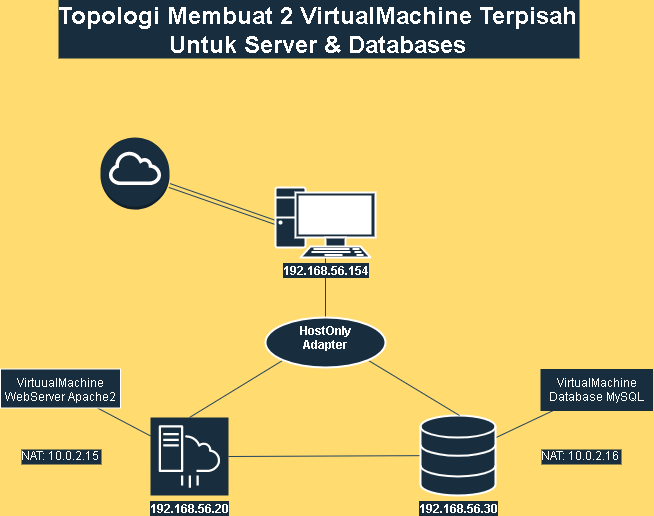

The diagram above was exported from draw.io. Its source (the exported page's mxGraphModel, read from the mxfile embedded in the PNG):
<mxGraphModel dx="867" dy="460" grid="1" gridSize="10" guides="1" tooltips="1" connect="1" arrows="1" fold="1" page="1" pageScale="1" pageWidth="850" pageHeight="1100" background="#FFDB70" math="0" shadow="0">
  <root>
    <mxCell id="0" />
    <mxCell id="1" parent="0" />
    <mxCell id="W-rZfG-NpLYeounX22G0-15" style="edgeStyle=none;rounded=0;orthogonalLoop=1;jettySize=auto;html=1;entryX=0;entryY=0.5;entryDx=0;entryDy=0;entryPerimeter=0;strokeColor=#23445D;endArrow=none;endFill=0;shape=link;" parent="1" source="W-rZfG-NpLYeounX22G0-1" target="W-rZfG-NpLYeounX22G0-4" edge="1">
      <mxGeometry relative="1" as="geometry" />
    </mxCell>
    <mxCell id="W-rZfG-NpLYeounX22G0-1" value="" style="outlineConnect=0;dashed=0;verticalLabelPosition=bottom;verticalAlign=top;align=center;html=1;shape=mxgraph.aws3.internet_gateway;fillColor=#182E3E;strokeColor=#FFFFFF;fontColor=#FFFFFF;" parent="1" vertex="1">
      <mxGeometry x="200" y="140" width="69" height="72" as="geometry" />
    </mxCell>
    <mxCell id="W-rZfG-NpLYeounX22G0-21" value="" style="edgeStyle=none;rounded=0;orthogonalLoop=1;jettySize=auto;html=1;strokeColor=#23445D;fontColor=#FFFFFF;endArrow=none;endFill=0;" parent="1" source="W-rZfG-NpLYeounX22G0-2" target="W-rZfG-NpLYeounX22G0-20" edge="1">
      <mxGeometry relative="1" as="geometry" />
    </mxCell>
    <mxCell id="W-rZfG-NpLYeounX22G0-26" style="edgeStyle=none;rounded=0;orthogonalLoop=1;jettySize=auto;html=1;exitX=1;exitY=0.5;exitDx=0;exitDy=0;exitPerimeter=0;strokeColor=#23445D;fontColor=#FFFFFF;endArrow=none;endFill=0;" parent="1" source="W-rZfG-NpLYeounX22G0-2" target="W-rZfG-NpLYeounX22G0-8" edge="1">
      <mxGeometry relative="1" as="geometry" />
    </mxCell>
    <mxCell id="W-rZfG-NpLYeounX22G0-2" value="&lt;span style=&quot;background-color: rgb(24, 46, 62);&quot;&gt;&lt;b&gt;192.168.56.20&lt;/b&gt;&lt;/span&gt;" style="sketch=0;points=[[0,0,0],[0.25,0,0],[0.5,0,0],[0.75,0,0],[1,0,0],[0,1,0],[0.25,1,0],[0.5,1,0],[0.75,1,0],[1,1,0],[0,0.25,0],[0,0.5,0],[0,0.75,0],[1,0.25,0],[1,0.5,0],[1,0.75,0]];outlineConnect=0;fontColor=#FFFFFF;gradientDirection=north;fillColor=#182E3E;strokeColor=#FFFFFF;dashed=0;verticalLabelPosition=bottom;verticalAlign=top;align=center;html=1;fontSize=12;fontStyle=0;aspect=fixed;shape=mxgraph.aws4.resourceIcon;resIcon=mxgraph.aws4.server_migration_service;" parent="1" vertex="1">
      <mxGeometry x="250" y="420" width="78" height="78" as="geometry" />
    </mxCell>
    <mxCell id="W-rZfG-NpLYeounX22G0-16" style="edgeStyle=none;rounded=0;orthogonalLoop=1;jettySize=auto;html=1;exitX=0.5;exitY=1;exitDx=0;exitDy=0;exitPerimeter=0;entryX=0.5;entryY=0;entryDx=0;entryDy=0;strokeColor=#23445D;endArrow=none;endFill=0;" parent="1" source="W-rZfG-NpLYeounX22G0-4" target="W-rZfG-NpLYeounX22G0-12" edge="1">
      <mxGeometry relative="1" as="geometry" />
    </mxCell>
    <mxCell id="W-rZfG-NpLYeounX22G0-4" value="&lt;span style=&quot;background-color: rgb(24, 46, 62);&quot;&gt;&lt;b&gt;192.168.56.154&lt;/b&gt;&lt;/span&gt;" style="fontColor=#FFFFFF;verticalAlign=top;verticalLabelPosition=bottom;labelPosition=center;align=center;html=1;outlineConnect=0;fillColor=#182E3E;strokeColor=#FFFFFF;gradientDirection=north;strokeWidth=2;shape=mxgraph.networks.pc;" parent="1" vertex="1">
      <mxGeometry x="375" y="190" width="100" height="70" as="geometry" />
    </mxCell>
    <mxCell id="W-rZfG-NpLYeounX22G0-23" value="" style="edgeStyle=none;rounded=0;orthogonalLoop=1;jettySize=auto;html=1;strokeColor=#23445D;fontColor=#FFFFFF;endArrow=none;endFill=0;" parent="1" source="W-rZfG-NpLYeounX22G0-8" target="W-rZfG-NpLYeounX22G0-22" edge="1">
      <mxGeometry relative="1" as="geometry" />
    </mxCell>
    <mxCell id="W-rZfG-NpLYeounX22G0-8" value="&lt;span style=&quot;background-color: rgb(24, 46, 62);&quot;&gt;&lt;b&gt;192.168.56.30&lt;/b&gt;&lt;/span&gt;" style="html=1;verticalLabelPosition=bottom;align=center;labelBackgroundColor=#FCE7CD;verticalAlign=top;strokeWidth=2;strokeColor=#FFFFFF;shadow=0;dashed=0;shape=mxgraph.ios7.icons.data;fontColor=#FFFFFF;fillColor=#182E3E;" parent="1" vertex="1">
      <mxGeometry x="520" y="418" width="75" height="80" as="geometry" />
    </mxCell>
    <mxCell id="W-rZfG-NpLYeounX22G0-24" style="edgeStyle=none;rounded=0;orthogonalLoop=1;jettySize=auto;html=1;exitX=0;exitY=1;exitDx=0;exitDy=0;entryX=0.5;entryY=0;entryDx=0;entryDy=0;entryPerimeter=0;strokeColor=#23445D;fontColor=#FFFFFF;endArrow=none;endFill=0;" parent="1" source="W-rZfG-NpLYeounX22G0-12" target="W-rZfG-NpLYeounX22G0-2" edge="1">
      <mxGeometry relative="1" as="geometry" />
    </mxCell>
    <mxCell id="W-rZfG-NpLYeounX22G0-25" style="edgeStyle=none;rounded=0;orthogonalLoop=1;jettySize=auto;html=1;exitX=1;exitY=1;exitDx=0;exitDy=0;entryX=0.52;entryY=0;entryDx=0;entryDy=0;entryPerimeter=0;strokeColor=#23445D;fontColor=#FFFFFF;endArrow=none;endFill=0;" parent="1" source="W-rZfG-NpLYeounX22G0-12" target="W-rZfG-NpLYeounX22G0-8" edge="1">
      <mxGeometry relative="1" as="geometry" />
    </mxCell>
    <mxCell id="W-rZfG-NpLYeounX22G0-12" value="&lt;div style=&quot;&quot;&gt;&lt;span style=&quot;background-color: rgb(24, 46, 62);&quot;&gt;&lt;b&gt;HostOnly&lt;/b&gt;&lt;/span&gt;&lt;/div&gt;&lt;div style=&quot;background-color: rgb(24, 46, 62);&quot;&gt;&lt;b&gt;Adapter&lt;/b&gt;&lt;/div&gt;" style="ellipse;whiteSpace=wrap;html=1;verticalAlign=top;fillColor=#182E3E;strokeColor=#FFFFFF;fontColor=#FFFFFF;labelBackgroundColor=#FCE7CD;strokeWidth=2;shadow=0;dashed=0;align=center;" parent="1" vertex="1">
      <mxGeometry x="365" y="320" width="120" height="50" as="geometry" />
    </mxCell>
    <mxCell id="W-rZfG-NpLYeounX22G0-20" value="VirtuualMachine&lt;br&gt;WebServer Apache2" style="whiteSpace=wrap;html=1;verticalAlign=top;fillColor=#182E3E;strokeColor=#FFFFFF;fontColor=#FFFFFF;sketch=0;gradientDirection=north;dashed=0;fontStyle=0;" parent="1" vertex="1">
      <mxGeometry x="100" y="371.5" width="120" height="39" as="geometry" />
    </mxCell>
    <mxCell id="W-rZfG-NpLYeounX22G0-22" value="&lt;span style=&quot;&quot;&gt;VirtualMachine&lt;br&gt;Database MySQL&lt;br&gt;&lt;/span&gt;" style="whiteSpace=wrap;html=1;verticalAlign=top;fillColor=#182E3E;strokeColor=none;fontColor=#FFFFFF;labelBackgroundColor=#182E3E;strokeWidth=2;shadow=0;dashed=0;" parent="1" vertex="1">
      <mxGeometry x="640" y="371.5" width="112.5" height="42" as="geometry" />
    </mxCell>
    <mxCell id="W-rZfG-NpLYeounX22G0-27" value="NAT: 10.0.2.15" style="shape=waypoint;sketch=0;size=6;pointerEvents=1;points=[];fillColor=none;resizable=0;rotatable=0;perimeter=centerPerimeter;snapToPoint=1;labelBackgroundColor=#182E3E;strokeColor=#FFFFFF;fontColor=#FFFFFF;" parent="1" vertex="1">
      <mxGeometry x="140" y="438" width="40" height="40" as="geometry" />
    </mxCell>
    <mxCell id="W-rZfG-NpLYeounX22G0-28" value="NAT: 10.0.2.16" style="shape=waypoint;sketch=0;size=6;pointerEvents=1;points=[];fillColor=none;resizable=0;rotatable=0;perimeter=centerPerimeter;snapToPoint=1;labelBackgroundColor=#182E3E;strokeColor=#FFFFFF;fontColor=#FFFFFF;" parent="1" vertex="1">
      <mxGeometry x="660" y="438" width="40" height="40" as="geometry" />
    </mxCell>
    <mxCell id="W-rZfG-NpLYeounX22G0-29" value="Topologi Membuat 2 VirtualMachine Terpisah&#10;Untuk Server &amp; Databases" style="shape=table;startSize=30;container=1;collapsible=0;childLayout=tableLayout;labelBackgroundColor=#182E3E;strokeColor=#FFFFFF;fontColor=#FFFFFF;fillColor=#182E3E;fontStyle=1;fontSize=24;" parent="1" vertex="1">
      <mxGeometry x="305" y="20" width="225" height="20" as="geometry" />
    </mxCell>
  </root>
</mxGraphModel>